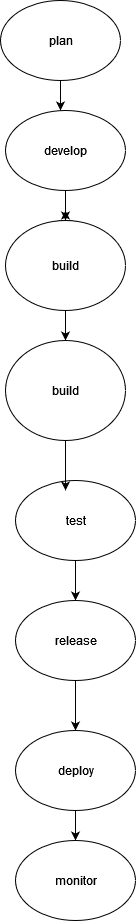

The diagram above was exported from draw.io. Its source (the exported page's mxGraphModel, read from the mxfile embedded in the PNG):
<mxGraphModel dx="2180" dy="1168" grid="1" gridSize="10" guides="1" tooltips="1" connect="1" arrows="1" fold="1" page="1" pageScale="1" pageWidth="850" pageHeight="1100" math="0" shadow="0">
  <root>
    <mxCell id="0" />
    <mxCell id="1" parent="0" />
    <mxCell id="UIR1X8e3QEHB9IGXYD7s-2" style="edgeStyle=orthogonalEdgeStyle;rounded=0;orthogonalLoop=1;jettySize=auto;html=1;" edge="1" parent="1" source="UIR1X8e3QEHB9IGXYD7s-1">
      <mxGeometry relative="1" as="geometry">
        <mxPoint x="365" y="160" as="targetPoint" />
      </mxGeometry>
    </mxCell>
    <mxCell id="UIR1X8e3QEHB9IGXYD7s-1" value="plan" style="ellipse;whiteSpace=wrap;html=1;fontStyle=0" vertex="1" parent="1">
      <mxGeometry x="305" y="50" width="120" height="80" as="geometry" />
    </mxCell>
    <mxCell id="UIR1X8e3QEHB9IGXYD7s-5" value="" style="edgeStyle=orthogonalEdgeStyle;rounded=0;orthogonalLoop=1;jettySize=auto;html=1;" edge="1" parent="1" source="UIR1X8e3QEHB9IGXYD7s-3" target="UIR1X8e3QEHB9IGXYD7s-4">
      <mxGeometry relative="1" as="geometry" />
    </mxCell>
    <mxCell id="UIR1X8e3QEHB9IGXYD7s-3" value="develop" style="ellipse;whiteSpace=wrap;html=1;" vertex="1" parent="1">
      <mxGeometry x="310" y="160" width="120" height="80" as="geometry" />
    </mxCell>
    <mxCell id="UIR1X8e3QEHB9IGXYD7s-6" style="edgeStyle=orthogonalEdgeStyle;rounded=0;orthogonalLoop=1;jettySize=auto;html=1;" edge="1" parent="1" source="UIR1X8e3QEHB9IGXYD7s-4">
      <mxGeometry relative="1" as="geometry">
        <mxPoint x="370" y="260" as="targetPoint" />
        <Array as="points">
          <mxPoint x="370" y="290" />
          <mxPoint x="371" y="290" />
        </Array>
      </mxGeometry>
    </mxCell>
    <mxCell id="UIR1X8e3QEHB9IGXYD7s-4" value="" style="ellipse;whiteSpace=wrap;html=1;" vertex="1" parent="1">
      <mxGeometry x="330" y="270" width="80" height="80" as="geometry" />
    </mxCell>
    <mxCell id="UIR1X8e3QEHB9IGXYD7s-9" value="" style="edgeStyle=orthogonalEdgeStyle;rounded=0;orthogonalLoop=1;jettySize=auto;html=1;" edge="1" parent="1" source="UIR1X8e3QEHB9IGXYD7s-7" target="UIR1X8e3QEHB9IGXYD7s-8">
      <mxGeometry relative="1" as="geometry" />
    </mxCell>
    <mxCell id="UIR1X8e3QEHB9IGXYD7s-7" value="build" style="ellipse;whiteSpace=wrap;html=1;" vertex="1" parent="1">
      <mxGeometry x="310" y="270" width="120" height="90" as="geometry" />
    </mxCell>
    <mxCell id="UIR1X8e3QEHB9IGXYD7s-10" style="edgeStyle=orthogonalEdgeStyle;rounded=0;orthogonalLoop=1;jettySize=auto;html=1;exitX=0.5;exitY=0;exitDx=0;exitDy=0;" edge="1" parent="1" source="UIR1X8e3QEHB9IGXYD7s-8">
      <mxGeometry relative="1" as="geometry">
        <mxPoint x="370" y="410" as="targetPoint" />
      </mxGeometry>
    </mxCell>
    <mxCell id="UIR1X8e3QEHB9IGXYD7s-8" value="build" style="ellipse;whiteSpace=wrap;html=1;" vertex="1" parent="1">
      <mxGeometry x="310" y="390" width="120" height="100" as="geometry" />
    </mxCell>
    <mxCell id="UIR1X8e3QEHB9IGXYD7s-14" value="" style="edgeStyle=orthogonalEdgeStyle;rounded=0;orthogonalLoop=1;jettySize=auto;html=1;" edge="1" parent="1" source="UIR1X8e3QEHB9IGXYD7s-11" target="UIR1X8e3QEHB9IGXYD7s-13">
      <mxGeometry relative="1" as="geometry" />
    </mxCell>
    <mxCell id="UIR1X8e3QEHB9IGXYD7s-11" value="test" style="ellipse;whiteSpace=wrap;html=1;" vertex="1" parent="1">
      <mxGeometry x="320" y="530" width="120" height="80" as="geometry" />
    </mxCell>
    <mxCell id="UIR1X8e3QEHB9IGXYD7s-12" style="edgeStyle=orthogonalEdgeStyle;rounded=0;orthogonalLoop=1;jettySize=auto;html=1;entryX=0.417;entryY=0.125;entryDx=0;entryDy=0;entryPerimeter=0;" edge="1" parent="1" source="UIR1X8e3QEHB9IGXYD7s-8" target="UIR1X8e3QEHB9IGXYD7s-11">
      <mxGeometry relative="1" as="geometry" />
    </mxCell>
    <mxCell id="UIR1X8e3QEHB9IGXYD7s-18" style="edgeStyle=orthogonalEdgeStyle;rounded=0;orthogonalLoop=1;jettySize=auto;html=1;entryX=0.5;entryY=0;entryDx=0;entryDy=0;" edge="1" parent="1" source="UIR1X8e3QEHB9IGXYD7s-13" target="UIR1X8e3QEHB9IGXYD7s-17">
      <mxGeometry relative="1" as="geometry" />
    </mxCell>
    <mxCell id="UIR1X8e3QEHB9IGXYD7s-13" value="release" style="ellipse;whiteSpace=wrap;html=1;" vertex="1" parent="1">
      <mxGeometry x="320" y="650" width="120" height="80" as="geometry" />
    </mxCell>
    <mxCell id="UIR1X8e3QEHB9IGXYD7s-22" style="edgeStyle=orthogonalEdgeStyle;rounded=0;orthogonalLoop=1;jettySize=auto;html=1;" edge="1" parent="1" source="UIR1X8e3QEHB9IGXYD7s-17">
      <mxGeometry relative="1" as="geometry">
        <mxPoint x="380" y="890" as="targetPoint" />
      </mxGeometry>
    </mxCell>
    <mxCell id="UIR1X8e3QEHB9IGXYD7s-17" value="deploy" style="ellipse;whiteSpace=wrap;html=1;" vertex="1" parent="1">
      <mxGeometry x="320" y="780" width="120" height="80" as="geometry" />
    </mxCell>
    <mxCell id="UIR1X8e3QEHB9IGXYD7s-19" value="monitor" style="ellipse;whiteSpace=wrap;html=1;" vertex="1" parent="1">
      <mxGeometry x="320" y="890" width="120" height="80" as="geometry" />
    </mxCell>
  </root>
</mxGraphModel>